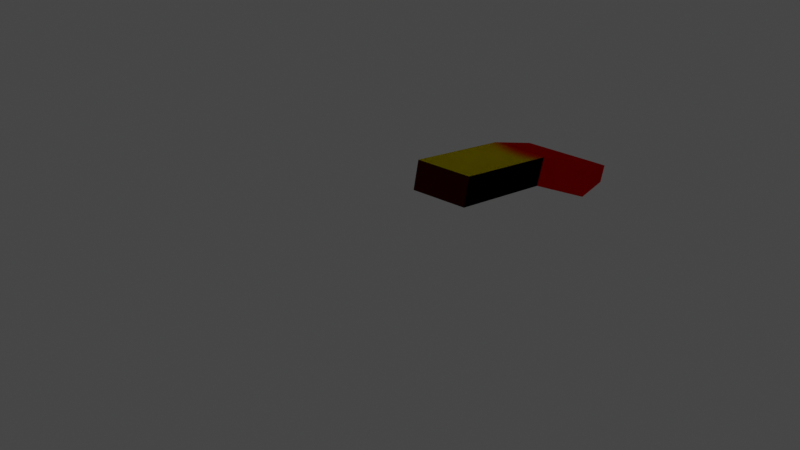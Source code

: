 # Source: badguy_gibs_arm_right.blend  (saved by Blender 4.2.66; exported with 4.5.12 LTS)
import bpy
from mathutils import Matrix  # noqa: F401  (used for matrix-valued properties, if any)

bpy.ops.wm.read_factory_settings(use_empty=True)
scene = bpy.context.scene
scene.name = 'Scene'

# ---- collections
col_collection = bpy.data.collections.new('Collection'); scene.collection.children.link(col_collection)

# ---- images (referenced by path relative to the original .blend; pixels are not part of the script)
import os
ASSET_DIR = os.environ.get("B2B_ASSET_DIR", "")  # directory of the original .blend (textures are referenced by path, not embedded)
HERE = os.path.dirname(os.path.abspath(__file__))  # packed textures are extracted next to this script under _unpacked/

def load_image(name, relpath, width, height, colorspace="sRGB"):
    """Load a texture the original file referenced (path relative to the .blend, or extracted next to this script)."""
    p = next((c for c in (os.path.join(HERE, relpath), os.path.join(ASSET_DIR, relpath)) if relpath and os.path.exists(c)), "")
    if p:
        img = bpy.data.images.load(p, check_existing=True)
        img.name = name
    else:  # same state as the original file: an image datablock whose file is absent (Cycles renders it pink)
        img = bpy.data.images.new(name, width, height)
        img.source = "FILE"
        img.filepath = "//" + (relpath or name)
    img.colorspace_settings.name = colorspace
    return img
img_test = load_image('test', '_unpacked/test.9ed71953.png', 1024, 1024, 'sRGB')

# ---- materials (node trees are filled in below, after node groups)
mat_material_001 = bpy.data.materials.new('Material.001')
mat_material_001.use_transparent_shadow = False

# ---- material node trees
mat_material_001.use_nodes = True; mat_material_001.node_tree.nodes.clear()
_N = mat_material_001.node_tree.nodes; _L = mat_material_001.node_tree.links
n0 = _N.new('ShaderNodeOutputMaterial'); n0.name = 'Material Output'; n0.location = (300, 300)
n1 = _N.new('ShaderNodeBsdfDiffuse'); n1.name = 'Diffuse BSDF'; n1.location = (48, 289)
n2 = _N.new('ShaderNodeTexImage'); n2.name = 'Image Texture'; n2.location = (-319, 274)
n2.image = img_test
_L.new(n2.outputs[0], n1.inputs[0])
_L.new(n1.outputs[0], n0.inputs[0])
n0.is_active_output = True

# ---- world
world_world = bpy.data.worlds.new('World'); scene.world = world_world
world_world.use_nodes = True; world_world.node_tree.nodes.clear()
_N = world_world.node_tree.nodes; _L = world_world.node_tree.links
n0 = _N.new('ShaderNodeOutputWorld'); n0.name = 'World Output'; n0.location = (300, 300)
n1 = _N.new('ShaderNodeBackground'); n1.name = 'Background'; n1.location = (10, 300)
n1.inputs[0].default_value = (0.05088, 0.05088, 0.05088, 1.0)
_L.new(n1.outputs[0], n0.inputs[0])
n0.is_active_output = True
world_world.color = (0.05088, 0.05088, 0.05088)
world_world.use_sun_shadow = False
world_world.sun_shadow_jitter_overblur = 0.0

# ---- lights
light_light = bpy.data.lights.new('Light', 'POINT')
light_light.transmission_factor = 0.0
light_light.energy = 1000.0
light_light.shadow_soft_size = 0.1
light_light.shadow_maximum_resolution = 0.006
light_light.use_absolute_resolution = True

# ---- meshes
me_plane = bpy.data.meshes.new('Plane')
me_plane.from_pydata([], [], [])
_uv = me_plane.uv_layers.new(name='UVMap')
_uv.uv.foreach_set('vector', [])
_ca = me_plane.color_attributes.new('Col', 'BYTE_COLOR', 'CORNER')
_ca.data.foreach_set('color', [])
me_plane.materials.append(mat_material_001)
me_plane.use_remesh_fix_poles = True
me_plane.use_remesh_preserve_attributes = False
me_plane.update()
me_plane_002 = bpy.data.meshes.new('Plane.002')
me_plane_002.from_pydata([(-0.4237, -0.4243, 2.971), (-0.4237, -0.8364, 3.069), (0.4237, -0.8364, 3.069), (0.4237, -0.4243, 2.971), (-0.4237, -0.1099, 4.719), (-0.4237, -0.5106, 4.856), (0.4237, -0.5106, 4.856), (0.4237, -0.1099, 4.719), (-0.568, 0.436, 5.827), (-0.568, -0.08834, 6.006), (0.5408, -0.08834, 6.006), (0.5408, 0.436, 5.827), (-0.285, 0.642, 6.866), (-0.285, 0.3853, 6.954), (0.2578, 0.3853, 6.954), (0.2578, 0.642, 6.866)], [], [(3, 0, 4, 7), (5, 6, 10, 9), (1, 2, 6, 5), (2, 3, 7, 6), (0, 1, 5, 4), (10, 11, 15, 14), (6, 7, 11, 10), (4, 5, 9, 8), (7, 4, 8, 11), (13, 14, 15, 12), (8, 9, 13, 12), (11, 8, 12, 15), (9, 10, 14, 13), (3, 2, 0), (2, 1, 0)])
_uv = me_plane_002.uv_layers.new(name='UVMap')
_uv.uv.foreach_set('vector', [0.1994, 0.5371, 0.234, 0.5371, 0.234, 0.6084, 0.1994, 0.6084, 0.9897, 0.0868, 0.9554, 0.0849, 0.9551, 0.03786, 1.0, 0.04036, 0.9843, 0.1595, 0.95, 0.1576, 0.9554, 0.0849, 0.9897, 0.0868, 0.2805, 0.1025, 0.2689, 0.1153, 0.218, 0.0637, 0.2284, 0.04986, 0.8463, 0.301, 0.8621, 0.2939, 0.8959, 0.3598, 0.8796, 0.3653, 0.1878, 0.02074, 0.1743, 0.03886, 0.143, 0.00887, 0.1496, 0.0, 0.2284, 0.04986, 0.218, 0.0637, 0.1743, 0.03886, 0.1878, 0.02074, 0.8796, 0.3653, 0.8959, 0.3598, 0.911, 0.4074, 0.8896, 0.4146, 0.1994, 0.6084, 0.234, 0.6084, 0.2399, 0.6536, 0.1946, 0.6536, 0.3137, 0.6681, 0.3137, 0.6459, 0.3241, 0.646, 0.3241, 0.6681, 0.8896, 0.4146, 0.911, 0.4074, 0.919, 0.4501, 0.9085, 0.4536, 0.1946, 0.6536, 0.2399, 0.6536, 0.2283, 0.696, 0.2062, 0.696, 1.0, 0.04036, 0.9551, 0.03786, 0.9707, 0.0, 0.9927, 0.00122, 0.0, 0.0, 0.0, 0.0, 0.0, 0.0, 0.0, 0.0, 0.0, 0.0, 0.0, 0.0])
_ca = me_plane_002.color_attributes.new('Col', 'BYTE_COLOR', 'CORNER')
_ca.data.foreach_set('color', [1.0, 1.0, 1.0, 1.0, 1.0, 1.0, 1.0, 1.0, 1.0, 1.0, 1.0, 1.0, 1.0, 1.0, 1.0, 1.0, 1.0, 1.0, 1.0, 1.0, 1.0, 1.0, 1.0, 1.0, 1.0, 1.0, 1.0, 1.0, 1.0, 1.0, 1.0, 1.0, 1.0, 1.0, 1.0, 1.0, 1.0, 1.0, 1.0, 1.0, 1.0, 1.0, 1.0, 1.0, 1.0, 1.0, 1.0, 1.0, 1.0, 1.0, 1.0, 1.0, 1.0, 1.0, 1.0, 1.0, 1.0, 1.0, 1.0, 1.0, 1.0, 1.0, 1.0, 1.0, 1.0, 1.0, 1.0, 1.0, 1.0, 1.0, 1.0, 1.0, 1.0, 1.0, 1.0, 1.0, 1.0, 1.0, 1.0, 1.0, 1.0, 1.0, 1.0, 1.0, 1.0, 1.0, 1.0, 1.0, 1.0, 1.0, 1.0, 1.0, 1.0, 1.0, 1.0, 1.0, 1.0, 1.0, 1.0, 1.0, 1.0, 1.0, 1.0, 1.0, 1.0, 1.0, 1.0, 1.0, 1.0, 1.0, 1.0, 1.0, 1.0, 1.0, 1.0, 1.0, 1.0, 1.0, 1.0, 1.0, 1.0, 1.0, 1.0, 1.0, 1.0, 1.0, 1.0, 1.0, 1.0, 1.0, 1.0, 1.0, 1.0, 1.0, 1.0, 1.0, 1.0, 1.0, 1.0, 1.0, 1.0, 1.0, 1.0, 1.0, 1.0, 1.0, 1.0, 1.0, 1.0, 1.0, 1.0, 1.0, 1.0, 1.0, 1.0, 1.0, 1.0, 1.0, 1.0, 1.0, 1.0, 1.0, 1.0, 1.0, 1.0, 1.0, 1.0, 1.0, 1.0, 1.0, 1.0, 1.0, 1.0, 1.0, 1.0, 1.0, 1.0, 1.0, 1.0, 1.0, 1.0, 1.0, 1.0, 1.0, 1.0, 1.0, 1.0, 1.0, 1.0, 1.0, 1.0, 1.0, 1.0, 1.0, 1.0, 1.0, 1.0, 1.0, 1.0, 1.0, 1.0, 1.0, 1.0, 1.0, 1.0, 1.0, 1.0, 1.0, 1.0, 1.0, 1.0, 1.0, 1.0, 1.0, 1.0, 1.0, 1.0, 1.0, 1.0, 1.0, 1.0, 1.0, 1.0, 1.0, 1.0, 1.0, 1.0, 1.0, 1.0, 1.0, 1.0, 1.0])
me_plane_002.materials.append(mat_material_001)
me_plane_002.use_remesh_fix_poles = True
me_plane_002.use_remesh_preserve_attributes = False
me_plane_002.update()
me_plane_008 = bpy.data.meshes.new('Plane.008')
me_plane_008.from_pydata([(-0.4237, -0.4243, 2.971), (-0.4237, -0.8364, 3.069), (0.4237, -0.8364, 3.069), (0.4237, -0.4243, 2.971), (-0.4237, -0.1099, 4.719), (-0.4237, -0.5106, 4.856), (0.4237, -0.5106, 4.856), (0.4237, -0.1099, 4.719), (-0.568, 0.436, 5.827), (-0.568, -0.08834, 6.006), (0.5408, -0.08834, 6.006), (0.5408, 0.436, 5.827), (-0.285, 0.642, 6.866), (-0.285, 0.3853, 6.954), (0.2578, 0.3853, 6.954), (0.2578, 0.642, 6.866)], [], [(3, 0, 4, 7), (5, 6, 10, 9), (1, 2, 6, 5), (2, 3, 7, 6), (0, 1, 5, 4), (10, 11, 15, 14), (6, 7, 11, 10), (4, 5, 9, 8), (7, 4, 8, 11), (13, 14, 15, 12), (8, 9, 13, 12), (11, 8, 12, 15), (9, 10, 14, 13), (3, 2, 0), (2, 1, 0)])
_uv = me_plane_008.uv_layers.new(name='UVMap')
_uv.uv.foreach_set('vector', [0.1994, 0.5371, 0.234, 0.5371, 0.234, 0.6084, 0.1994, 0.6084, 0.9897, 0.0868, 0.9554, 0.0849, 0.9551, 0.03786, 1.0, 0.04036, 0.9843, 0.1595, 0.95, 0.1576, 0.9554, 0.0849, 0.9897, 0.0868, 0.2805, 0.1025, 0.2689, 0.1153, 0.218, 0.0637, 0.2284, 0.04986, 0.8463, 0.301, 0.8621, 0.2939, 0.8959, 0.3598, 0.8796, 0.3653, 0.1878, 0.02074, 0.1743, 0.03886, 0.143, 0.00887, 0.1496, 0.0, 0.2284, 0.04986, 0.218, 0.0637, 0.1743, 0.03886, 0.1878, 0.02074, 0.8796, 0.3653, 0.8959, 0.3598, 0.911, 0.4074, 0.8896, 0.4146, 0.1994, 0.6084, 0.234, 0.6084, 0.2399, 0.6536, 0.1946, 0.6536, 0.3137, 0.6681, 0.3137, 0.6459, 0.3241, 0.646, 0.3241, 0.6681, 0.8896, 0.4146, 0.911, 0.4074, 0.919, 0.4501, 0.9085, 0.4536, 0.1946, 0.6536, 0.2399, 0.6536, 0.2283, 0.696, 0.2062, 0.696, 1.0, 0.04036, 0.9551, 0.03786, 0.9707, 0.0, 0.9927, 0.00122, 0.0, 0.0, 0.0, 0.0, 0.0, 0.0, 0.0, 0.0, 0.0, 0.0, 0.0, 0.0])
_ca = me_plane_008.color_attributes.new('Col', 'BYTE_COLOR', 'CORNER')
_ca.data.foreach_set('color', [1.0, 1.0, 1.0, 1.0, 1.0, 1.0, 1.0, 1.0, 1.0, 1.0, 1.0, 1.0, 1.0, 1.0, 1.0, 1.0, 1.0, 1.0, 1.0, 1.0, 1.0, 1.0, 1.0, 1.0, 1.0, 1.0, 1.0, 1.0, 1.0, 1.0, 1.0, 1.0, 1.0, 1.0, 1.0, 1.0, 1.0, 1.0, 1.0, 1.0, 1.0, 1.0, 1.0, 1.0, 1.0, 1.0, 1.0, 1.0, 1.0, 1.0, 1.0, 1.0, 1.0, 1.0, 1.0, 1.0, 1.0, 1.0, 1.0, 1.0, 1.0, 1.0, 1.0, 1.0, 1.0, 1.0, 1.0, 1.0, 1.0, 1.0, 1.0, 1.0, 1.0, 1.0, 1.0, 1.0, 1.0, 1.0, 1.0, 1.0, 1.0, 1.0, 1.0, 1.0, 1.0, 1.0, 1.0, 1.0, 1.0, 1.0, 1.0, 1.0, 1.0, 1.0, 1.0, 1.0, 1.0, 1.0, 1.0, 1.0, 1.0, 1.0, 1.0, 1.0, 1.0, 1.0, 1.0, 1.0, 1.0, 1.0, 1.0, 1.0, 1.0, 1.0, 1.0, 1.0, 1.0, 1.0, 1.0, 1.0, 1.0, 1.0, 1.0, 1.0, 1.0, 1.0, 1.0, 1.0, 1.0, 1.0, 1.0, 1.0, 1.0, 1.0, 1.0, 1.0, 1.0, 1.0, 1.0, 1.0, 1.0, 1.0, 1.0, 1.0, 1.0, 1.0, 1.0, 1.0, 1.0, 1.0, 1.0, 1.0, 1.0, 1.0, 1.0, 1.0, 1.0, 1.0, 1.0, 1.0, 1.0, 1.0, 1.0, 1.0, 1.0, 1.0, 1.0, 1.0, 1.0, 1.0, 1.0, 1.0, 1.0, 1.0, 1.0, 1.0, 1.0, 1.0, 1.0, 1.0, 1.0, 1.0, 1.0, 1.0, 1.0, 1.0, 1.0, 1.0, 1.0, 1.0, 1.0, 1.0, 1.0, 1.0, 1.0, 1.0, 1.0, 1.0, 1.0, 1.0, 1.0, 1.0, 1.0, 1.0, 1.0, 1.0, 1.0, 1.0, 1.0, 1.0, 1.0, 1.0, 1.0, 1.0, 1.0, 1.0, 1.0, 1.0, 1.0, 1.0, 1.0, 1.0, 1.0, 1.0, 1.0, 1.0, 1.0, 1.0, 1.0, 1.0, 1.0, 1.0])
me_plane_008.materials.append(mat_material_001)
me_plane_008.use_remesh_fix_poles = True
me_plane_008.use_remesh_preserve_attributes = False
me_plane_008.update()

# ---- objects
ob_light = bpy.data.objects.new('Light', light_light)
ob_col_colonly = bpy.data.objects.new('col-colonly', me_plane)
ob_arm_right = bpy.data.objects.new('arm_right', me_plane_002)
ob_arm_right_001 = bpy.data.objects.new('arm_right.001', me_plane_008)

# ---- transforms, parenting, visibility, modifiers, constraints
ob_light.location = (-6.483, -8.499, 6.004)
ob_light.rotation_euler = (0.6503, 0.05522, 1.866)
ob_light.lock_rotations_4d = False
ob_light.empty_display_type = 'ARROWS'
ob_light.color = (0.0, 0.0, 0.0, 0.0)
ob_light.lineart.crease_threshold = 0.0
ob_col_colonly.location = (0.0, 0.0, 0.0)
ob_col_colonly.rotation_euler = (-1.571, -2.22e-16, 2.22e-16)
_vg = ob_col_colonly.vertex_groups.new(name='foot.r')
_vg = ob_col_colonly.vertex_groups.new(name='hip')
_vg = ob_col_colonly.vertex_groups.new(name='Bone.008')
_vg = ob_col_colonly.vertex_groups.new(name='Bone.009')
_vg = ob_col_colonly.vertex_groups.new(name='Bone.001')
_vg = ob_col_colonly.vertex_groups.new(name='Bone.002')
_vg = ob_col_colonly.vertex_groups.new(name='Bone.003')
_vg = ob_col_colonly.vertex_groups.new(name='Bone.004')
_vg = ob_col_colonly.vertex_groups.new(name='Bone.010')
_vg = ob_col_colonly.vertex_groups.new(name='Bone.011')
_vg = ob_col_colonly.vertex_groups.new(name='Bone.012')
_vg = ob_col_colonly.vertex_groups.new(name='Bone.005')
_vg = ob_col_colonly.vertex_groups.new(name='Bone.006')
_vg = ob_col_colonly.vertex_groups.new(name='Bone.007')
_vg = ob_col_colonly.vertex_groups.new(name='Bone.013')
_vg = ob_col_colonly.vertex_groups.new(name='Bone.014')
_vg = ob_col_colonly.vertex_groups.new(name='Bone.015')
_vg = ob_col_colonly.vertex_groups.new(name='Bone.016')
_vg = ob_col_colonly.vertex_groups.new(name='Bone.017')
_vg = ob_col_colonly.vertex_groups.new(name='hand.r')
_vg = ob_col_colonly.vertex_groups.new(name='hand.l')
_vg = ob_col_colonly.vertex_groups.new(name='foot.l')
ob_arm_right.location = (1.158, 1.86, 0.5787)
ob_arm_right.rotation_euler = (-1.571, -2.22e-16, 2.22e-16)
_vg = ob_arm_right.vertex_groups.new(name='foot.r')
_vg = ob_arm_right.vertex_groups.new(name='hip')
_vg = ob_arm_right.vertex_groups.new(name='Bone.008')
_vg = ob_arm_right.vertex_groups.new(name='Bone.009')
_vg = ob_arm_right.vertex_groups.new(name='Bone.001')
_vg = ob_arm_right.vertex_groups.new(name='Bone.002')
_vg = ob_arm_right.vertex_groups.new(name='Bone.003')
_vg = ob_arm_right.vertex_groups.new(name='Bone.004')
_vg = ob_arm_right.vertex_groups.new(name='Bone.010')
_vg = ob_arm_right.vertex_groups.new(name='Bone.011')
_vg = ob_arm_right.vertex_groups.new(name='Bone.012')
_vg = ob_arm_right.vertex_groups.new(name='Bone.005')
_vg = ob_arm_right.vertex_groups.new(name='Bone.006')
_vg = ob_arm_right.vertex_groups.new(name='Bone.007')
_vg = ob_arm_right.vertex_groups.new(name='Bone.013')
_vg = ob_arm_right.vertex_groups.new(name='Bone.014')
_vg = ob_arm_right.vertex_groups.new(name='Bone.015')
_vg = ob_arm_right.vertex_groups.new(name='Bone.016')
_vg = ob_arm_right.vertex_groups.new(name='Bone.017')
_vg = ob_arm_right.vertex_groups.new(name='hand.r')
_vg = ob_arm_right.vertex_groups.new(name='hand.l')
_vg = ob_arm_right.vertex_groups.new(name='foot.l')
ob_arm_right_001.location = (1.158, 1.86, 0.5787)
ob_arm_right_001.rotation_euler = (-1.571, -2.22e-16, 2.22e-16)
_vg = ob_arm_right_001.vertex_groups.new(name='foot.r')
_vg = ob_arm_right_001.vertex_groups.new(name='hip')
_vg = ob_arm_right_001.vertex_groups.new(name='Bone.008')
_vg = ob_arm_right_001.vertex_groups.new(name='Bone.009')
_vg = ob_arm_right_001.vertex_groups.new(name='Bone.001')
_vg = ob_arm_right_001.vertex_groups.new(name='Bone.002')
_vg = ob_arm_right_001.vertex_groups.new(name='Bone.003')
_vg = ob_arm_right_001.vertex_groups.new(name='Bone.004')
_vg = ob_arm_right_001.vertex_groups.new(name='Bone.010')
_vg = ob_arm_right_001.vertex_groups.new(name='Bone.011')
_vg = ob_arm_right_001.vertex_groups.new(name='Bone.012')
_vg = ob_arm_right_001.vertex_groups.new(name='Bone.005')
_vg = ob_arm_right_001.vertex_groups.new(name='Bone.006')
_vg = ob_arm_right_001.vertex_groups.new(name='Bone.007')
_vg = ob_arm_right_001.vertex_groups.new(name='Bone.013')
_vg = ob_arm_right_001.vertex_groups.new(name='Bone.014')
_vg = ob_arm_right_001.vertex_groups.new(name='Bone.015')
_vg = ob_arm_right_001.vertex_groups.new(name='Bone.016')
_vg = ob_arm_right_001.vertex_groups.new(name='Bone.017')
_vg = ob_arm_right_001.vertex_groups.new(name='hand.r')
_vg = ob_arm_right_001.vertex_groups.new(name='hand.l')
_vg = ob_arm_right_001.vertex_groups.new(name='foot.l')

# ---- collection membership
col_collection.objects.link(ob_light)
col_collection.objects.link(ob_col_colonly)
col_collection.objects.link(ob_arm_right)
col_collection.objects.link(ob_arm_right_001)

# ---- scene / render settings (as saved in the file)
scene.frame_start = 1; scene.frame_end = 10; scene.frame_set(0)
scene.render.engine = 'BLENDER_EEVEE_NEXT'
scene.cycles.use_denoising = False
scene.cycles.samples = 128
scene.cycles.sampling_pattern = 'TABULATED_SOBOL'
scene.cycles.use_adaptive_sampling = False
scene.cycles.use_light_tree = False
scene.view_settings.view_transform = 'Filmic'
bpy.context.view_layer.update()

# ---- added for rendering (the .blend has no active camera): camera
cam_auto = bpy.data.cameras.new('AutoCamera')
cam_auto.lens = 50.0
cam_auto.sensor_width = 36.0
cam_auto.clip_end = 1000.0
ob_auto_camera = bpy.data.objects.new('AutoCamera', cam_auto)
scene.collection.objects.link(ob_auto_camera)
ob_auto_camera.location = (9.26675, -5.69355, 7.40972)
ob_auto_camera.rotation_euler = (1.09748, -7.21219e-08, 0.694738)
scene.camera = ob_auto_camera
bpy.context.view_layer.update()
